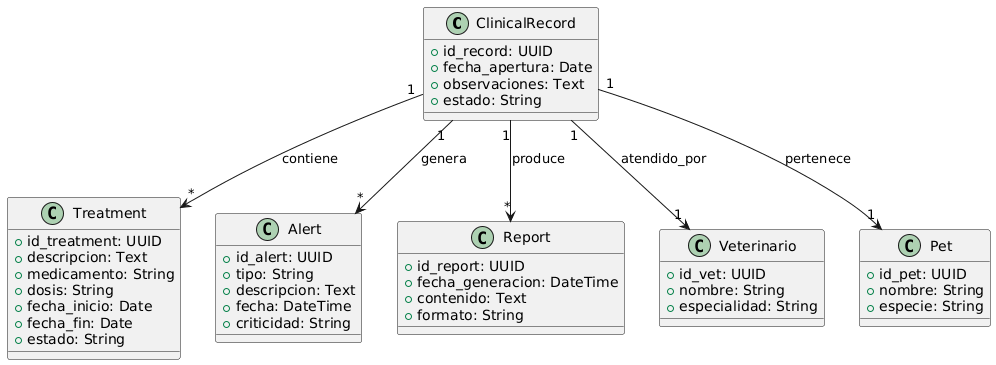

The diagram above was rendered by PlantUML. Its source (embedded in the PNG):
@startuml
class ClinicalRecord {
  +id_record: UUID
  +fecha_apertura: Date
  +observaciones: Text
  +estado: String
}

class Treatment {
  +id_treatment: UUID
  +descripcion: Text
  +medicamento: String
  +dosis: String
  +fecha_inicio: Date
  +fecha_fin: Date
  +estado: String
}

class Alert {
  +id_alert: UUID
  +tipo: String
  +descripcion: Text
  +fecha: DateTime
  +criticidad: String
}

class Report {
  +id_report: UUID
  +fecha_generacion: DateTime
  +contenido: Text
  +formato: String
}

class Veterinario {
  +id_vet: UUID
  +nombre: String
  +especialidad: String
}

class Pet {
  +id_pet: UUID
  +nombre: String
  +especie: String
}

' Relaciones
ClinicalRecord "1" --> "1" Pet : pertenece
ClinicalRecord "1" --> "1" Veterinario : atendido_por
ClinicalRecord "1" --> "*" Treatment : contiene
ClinicalRecord "1" --> "*" Alert : genera
ClinicalRecord "1" --> "*" Report : produce
@enduml